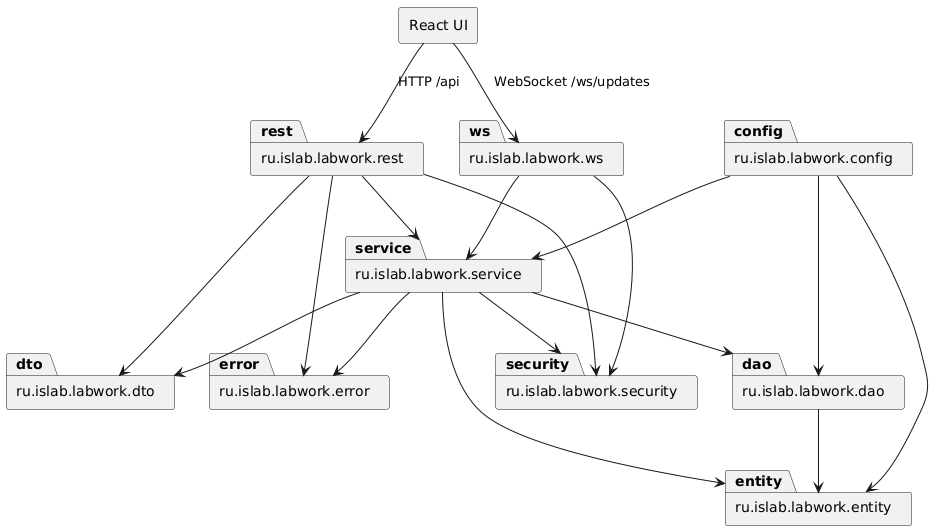

The diagram above was rendered by PlantUML. Its source (embedded in the PNG):
@startuml
skinparam componentStyle rectangle

package "ru.islab.labwork.rest" as rest
package "ru.islab.labwork.ws" as ws
package "ru.islab.labwork.service" as service
package "ru.islab.labwork.dao" as dao
package "ru.islab.labwork.entity" as entity
package "ru.islab.labwork.dto" as dto
package "ru.islab.labwork.security" as security
package "ru.islab.labwork.config" as config
package "ru.islab.labwork.error" as error
component "React UI" as ui

ui --> rest : HTTP /api
ui --> ws : WebSocket /ws/updates
rest --> service
rest --> dto
rest --> security
rest --> error
ws --> service
ws --> security
service --> dao
service --> dto
service --> entity
service --> security
service --> error
dao --> entity
config --> service
config --> dao
config --> entity
@enduml